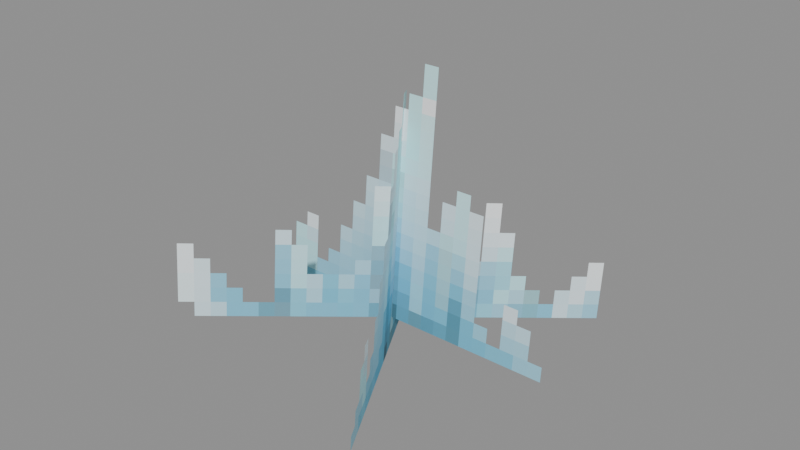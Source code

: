 # Source: Undead_Skeleton_Models_Attachments_Cosmetics_Head_Haircuts_Frozen_SharpPeak.blend  (saved by Blender 5.0.119; exported with 4.5.12 LTS)
import bpy
from mathutils import Matrix  # noqa: F401  (used for matrix-valued properties, if any)

bpy.ops.wm.read_factory_settings(use_empty=True)
scene = bpy.context.scene
scene.name = 'Scene'

# ---- collections
col_widgets = bpy.data.collections.new('Widgets'); scene.collection.children.link(col_widgets)
col_widgets.hide_viewport = True

# ---- images (referenced by path relative to the original .blend; pixels are not part of the script)
import os
ASSET_DIR = os.environ.get("B2B_ASSET_DIR", "")  # directory of the original .blend (textures are referenced by path, not embedded)
HERE = os.path.dirname(os.path.abspath(__file__))  # packed textures are extracted next to this script under _unpacked/

def load_image(name, relpath, width, height, colorspace="sRGB"):
    """Load a texture the original file referenced (path relative to the .blend, or extracted next to this script)."""
    p = next((c for c in (os.path.join(HERE, relpath), os.path.join(ASSET_DIR, relpath)) if relpath and os.path.exists(c)), "")
    if p:
        img = bpy.data.images.load(p, check_existing=True)
        img.name = name
    else:  # same state as the original file: an image datablock whose file is absent (Cycles renders it pink)
        img = bpy.data.images.new(name, width, height)
        img.source = "FILE"
        img.filepath = "//" + (relpath or name)
    img.colorspace_settings.name = colorspace
    return img
img_image_0 = load_image('Image_0', '_unpacked/Image_0.2aff3823.png', 32, 32, 'sRGB')

# ---- materials (node trees are filled in below, after node groups)
mat_material_0 = bpy.data.materials.new('Material_0')

# ---- material node trees
mat_material_0.use_nodes = True; mat_material_0.node_tree.nodes.clear()
_N = mat_material_0.node_tree.nodes; _L = mat_material_0.node_tree.links
n0 = _N.new('ShaderNodeBsdfPrincipled'); n0.name = 'Principled BSDF'; n0.location = (10, 300)
n0.inputs[2].default_value = 1.0
n1 = _N.new('ShaderNodeOutputMaterial'); n1.name = 'Material Output'; n1.location = (300, 300)
n2 = _N.new('NodeFrame'); n2.name = 'Frame'; n2.location = (0, 0)
n2.label = 'Alpha Clip'
n2.width = 150
n3 = _N.new('ShaderNodeMath'); n3.name = 'Math'; n3.location = (-340, -20)
n3.operation = 'SUBTRACT'
n3.inputs[0].default_value = 1.0
n4 = _N.new('ShaderNodeMath'); n4.name = 'Math.001'; n4.location = (-540, -20)
n4.operation = 'LESS_THAN'
n4.inputs[1].default_value = 0.05
n5 = _N.new('ShaderNodeTexImage'); n5.name = 'Image Texture'; n5.location = (-840, 210)
n5.label = 'BASE COLOR'
n5.image = img_image_0
n5.interpolation = 'Closest'
n5.extension = 'EXTEND'
n3.parent = n2
n4.parent = n2
_L.new(n0.outputs[0], n1.inputs[0])
_L.new(n3.outputs[0], n0.inputs[4])
_L.new(n4.outputs[0], n3.inputs[1])
_L.new(n5.outputs[0], n0.inputs[0])
_L.new(n5.outputs[1], n4.inputs[0])
n1.is_active_output = True

# ---- meshes
me_mesh_0 = bpy.data.meshes.new('Mesh_0')
me_mesh_0.from_pydata([(0.8969, -0.02457, 0.6573), (0.8969, 0.06803, 1.716), (0.8969, -0.02451, 0.6573), (0.8969, 0.06809, 1.716), (-0.7906, 0.06803, 1.716), (-0.7906, -0.02457, 0.6573), (-0.7906, 0.06809, 1.716), (-0.7906, -0.02451, 0.6573), (-0.7906, 0.06803, 1.716), (0.8969, 0.06803, 1.716), (-0.7906, -0.02457, 0.6573), (0.8969, -0.02457, 0.6573), (-0.7906, -0.02451, 0.6573), (0.8969, -0.02451, 0.6573), (-0.7906, 0.06809, 1.716), (0.8969, 0.06809, 1.716), (-0.7906, -0.02457, 0.6573), (0.8969, -0.02457, 0.6573), (-0.7906, -0.02451, 0.6573), (0.8969, -0.02451, 0.6573), (0.8969, 0.06803, 1.716), (-0.7906, 0.06803, 1.716), (0.8969, 0.06809, 1.716), (-0.7906, 0.06809, 1.716), (-0.3945, 0.6455, 0.4732), (-0.3945, 0.7381, 1.532), (-0.3946, 0.6454, 0.4732), (-0.3946, 0.738, 1.532), (0.4492, -0.7178, 1.659), (0.4492, -0.8104, 0.6006), (0.4491, -0.7178, 1.659), (0.4492, -0.8104, 0.6006), (0.4492, -0.7178, 1.659), (-0.3945, 0.7381, 1.532), (0.4492, -0.8104, 0.6006), (-0.3945, 0.6455, 0.4732), (0.4492, -0.8104, 0.6006), (-0.3946, 0.6454, 0.4732), (0.4491, -0.7178, 1.659), (-0.3946, 0.738, 1.532), (0.4492, -0.8104, 0.6006), (-0.3945, 0.6455, 0.4732), (0.4492, -0.8104, 0.6006), (-0.3946, 0.6454, 0.4732), (-0.3945, 0.7381, 1.532), (0.4492, -0.7178, 1.659), (-0.3946, 0.738, 1.532), (0.4491, -0.7178, 1.659), (0.5967, 0.5698, 0.6053), (0.5967, 0.6188, 1.166), (0.5966, 0.5698, 0.6053), (0.5966, 0.6189, 1.166), (-0.5966, -0.5699, 1.27), (-0.5966, -0.6189, 0.7093), (-0.5966, -0.5698, 1.27), (-0.5966, -0.6189, 0.7093), (-0.5966, -0.5699, 1.27), (0.5967, 0.6188, 1.166), (-0.5966, -0.6189, 0.7093), (0.5967, 0.5698, 0.6053), (-0.5966, -0.6189, 0.7093), (0.5966, 0.5698, 0.6053), (-0.5966, -0.5698, 1.27), (0.5966, 0.6189, 1.166), (-0.5966, -0.6189, 0.7093), (0.5967, 0.5698, 0.6053), (-0.5966, -0.6189, 0.7093), (0.5966, 0.5698, 0.6053), (0.5967, 0.6188, 1.166), (-0.5966, -0.5699, 1.27), (0.5966, 0.6189, 1.166), (-0.5966, -0.5698, 1.27)], [], [(0, 2, 1), (2, 3, 1), (4, 6, 5), (6, 7, 5), (8, 10, 9), (10, 11, 9), (12, 14, 13), (14, 15, 13), (16, 18, 17), (18, 19, 17), (20, 22, 21), (22, 23, 21), (24, 26, 25), (26, 27, 25), (28, 30, 29), (30, 31, 29), (32, 34, 33), (34, 35, 33), (36, 38, 37), (38, 39, 37), (40, 42, 41), (42, 43, 41), (44, 46, 45), (46, 47, 45), (48, 50, 49), (50, 51, 49), (52, 54, 53), (54, 55, 53), (56, 58, 57), (58, 59, 57), (60, 62, 61), (62, 63, 61), (64, 66, 65), (66, 67, 65), (68, 70, 69), (70, 71, 69)])
me_mesh_0.polygons.foreach_set('use_smooth', [1, 1, 1, 1, 0, 0, 0, 0, 1, 0, 1, 1, 1, 0, 0, 1, 0, 0, 0, 0, 0, 0, 0, 1, 0, 1, 0, 1, 0, 0, 0, 0, 1, 1, 1, 1])
_uv = me_mesh_0.uv_layers.new(name='UVMap')
_uv.uv.foreach_set('vector', [0.0, 1.0, 0.0, 1.0, 0.0, 1.0, 0.0, 1.0, 0.0, 1.0, 0.0, 1.0, 0.0, 1.0, 0.0, 1.0, 0.0, 1.0, 0.0, 1.0, 0.0, 1.0, 0.0, 1.0, 0.0, 0.5312, 0.0, 0.0, 0.8438, 0.5312, 0.0, 0.0, 0.8438, 0.0, 0.8438, 0.5312, 0.0, 1.0, 0.0, 1.0, 0.0, 1.0, 0.0, 1.0, 0.0, 1.0, 0.0, 1.0, 0.0, 1.0, 0.0, 1.0, 0.0, 1.0, 0.0, 1.0, 0.0, 1.0, 0.0, 1.0, 0.0, 1.0, 0.0, 1.0, 0.0, 1.0, 0.0, 1.0, 0.0, 1.0, 0.0, 1.0, 0.0, 1.0, 0.0, 1.0, 0.0, 1.0, 0.0, 1.0, 0.0, 1.0, 0.0, 1.0, 0.0, 1.0, 0.0, 1.0, 0.0, 1.0, 0.0, 1.0, 0.0, 1.0, 0.0, 1.0, 0.0, 0.5312, 0.0, 0.0, 0.8438, 0.5312, 0.0, 0.0, 0.8438, 0.0, 0.8438, 0.5312, 0.0, 1.0, 0.0, 1.0, 0.0, 1.0, 0.0, 1.0, 0.0, 1.0, 0.0, 1.0, 0.0, 1.0, 0.0, 1.0, 0.0, 1.0, 0.0, 1.0, 0.0, 1.0, 0.0, 1.0, 0.0, 1.0, 0.0, 1.0, 0.0, 1.0, 0.0, 1.0, 0.0, 1.0, 0.0, 1.0, 0.0, 1.0, 0.0, 1.0, 0.0, 1.0, 0.0, 1.0, 0.0, 1.0, 0.0, 1.0, 0.0, 1.0, 0.0, 1.0, 0.0, 1.0, 0.0, 1.0, 0.0, 1.0, 0.0, 1.0, 0.0, 1.0, 0.0, 0.7188, 0.8438, 1.0, 0.0, 0.7188, 0.8438, 0.7188, 0.8438, 1.0, 0.0, 1.0, 0.0, 1.0, 0.0, 1.0, 0.0, 1.0, 0.0, 1.0, 0.0, 1.0, 0.0, 1.0, 0.0, 1.0, 0.0, 1.0, 0.0, 1.0, 0.0, 1.0, 0.0, 1.0, 0.0, 1.0, 0.0, 1.0, 0.0, 1.0, 0.0, 1.0, 0.0, 1.0, 0.0, 1.0])
me_mesh_0.materials.append(mat_material_0)
me_mesh_0.update()
me_mesh_0.normals_split_custom_set([tuple(v) for v in zip(*[iter([1.0, 5.249e-07, 1.173e-07, 1.0, -6.173e-06, 1.529e-07, 1.0, -4.844e-06, 2.891e-08, 1.0, -6.173e-06, 1.529e-07, 1.0, -5.716e-06, 1.663e-08, 1.0, -4.844e-06, 2.891e-08, -1.0, -1.901e-07, 2.983e-07, -1.0, -7.126e-06, 9.348e-08, -1.0, -2.94e-05, -1.031e-07, -1.0, -7.126e-06, 9.348e-08, -1.0, 1.661e-05, -1.803e-07, -1.0, -2.94e-05, -1.031e-07, 0.0, -0.9962, 0.08716, 0.0, -0.9962, 0.08716, 0.0, -0.9962, 0.08716, 0.0, -0.9962, 0.08716, 0.0, -0.9962, 0.08716, 0.0, -0.9962, 0.08716, 0.0, 0.9962, -0.08716, 0.0, 0.9962, -0.08716, 0.0, 0.9962, -0.08716, 0.0, 0.9962, -0.08716, 0.0, 0.9962, -0.08716, 0.0, 0.9962, -0.08716, 1.609e-07, -0.08727, -0.9962, -5.937e-11, -0.08727, -0.9962, 2.285e-08, -0.08727, -0.9962, 0.0, -0.08679, -0.9962, 0.0, -0.08679, -0.9962, 0.0, -0.08679, -0.9962, 0.0, 0.08708, 0.9962, -5.982e-08, 0.08708, 0.9962, -5.448e-11, 0.08709, 0.9962, -5.982e-08, 0.08708, 0.9962, 5.954e-08, 0.08709, 0.9962, -5.448e-11, 0.08709, 0.9962, -0.5001, 0.8627, -0.07549, -0.5001, 0.8627, -0.07549, -0.5001, 0.8627, -0.07549, -0.4995, 0.863, -0.07546, -0.4995, 0.863, -0.07546, -0.4995, 0.863, -0.07546, 0.5002, -0.8626, 0.07554, 0.5002, -0.8626, 0.07554, 0.5002, -0.8626, 0.07554, 0.4999, -0.8628, 0.07546, 0.4999, -0.8628, 0.07546, 0.4999, -0.8628, 0.07546, 0.866, 0.4981, -0.04357, 0.866, 0.4981, -0.04357, 0.866, 0.4981, -0.04357, 0.866, 0.4981, -0.04357, 0.866, 0.4981, -0.04357, 0.866, 0.4981, -0.04357, -0.866, -0.4981, 0.04357, -0.866, -0.4981, 0.04357, -0.866, -0.4981, 0.04357, -0.866, -0.4981, 0.04357, -0.866, -0.4981, 0.04357, -0.866, -0.4981, 0.04357, 0.0, -0.08732, -0.9962, 0.0, -0.08732, -0.9962, 0.0, -0.08732, -0.9962, -2.658e-05, -0.08708, -0.9962, -2.658e-05, -0.08708, -0.9962, -2.658e-05, -0.08708, -0.9962, 0.0, 0.08731, 0.9962, 0.0, 0.08731, 0.9962, 0.0, 0.08731, 0.9962, 6.768e-06, 0.08715, 0.9962, -2.049e-06, 0.08715, 0.9962, -2.618e-05, 0.08715, 0.9962, 0.7069, 0.7046, -0.06153, 0.7069, 0.7046, -0.06153, 0.7069, 0.7046, -0.06153, 0.7071, 0.7044, -0.06162, 0.7071, 0.7044, -0.06162, 0.7071, 0.7045, -0.06162, -0.7069, -0.7046, 0.06161, -0.7069, -0.7046, 0.06161, -0.7069, -0.7046, 0.06161, -0.7071, -0.7044, 0.06163, -0.7071, -0.7044, 0.06163, -0.7071, -0.7044, 0.06163, 0.7071, -0.7044, 0.06163, 0.7071, -0.7044, 0.06163, 0.7071, -0.7044, 0.06163, 0.7071, -0.7044, 0.06163, 0.7071, -0.7044, 0.06163, 0.7071, -0.7044, 0.06163, -0.7071, 0.7044, -0.06163, -0.7071, 0.7044, -0.06163, -0.7071, 0.7044, -0.06163, -0.7071, 0.7044, -0.06163, -0.7071, 0.7044, -0.06163, -0.7071, 0.7044, -0.06163, 5.692e-05, -0.08713, -0.9962, 1.3e-05, -0.08715, -0.9962, -2.951e-05, -0.08716, -0.9962, 1.3e-05, -0.08715, -0.9962, -2.776e-05, -0.08716, -0.9962, -2.951e-05, -0.08716, -0.9962, 4.533e-05, 0.08715, 0.9962, 4.657e-05, 0.08715, 0.9962, -1.357e-05, 0.08716, 0.9962, 4.657e-05, 0.08715, 0.9962, -9.501e-06, 0.08716, 0.9962, -1.357e-05, 0.08716, 0.9962])] * 3)])
me_plane = bpy.data.meshes.new('Plane')
me_plane.from_pydata([(-1.0, -6.123e-17, -1.0), (1.0, -6.123e-17, -1.0), (-1.0, 6.123e-17, 1.0), (1.0, 6.123e-17, 1.0)], [], [(0, 1, 3, 2)])
_uv = me_plane.uv_layers.new(name='UVMap')
_uv.uv.foreach_set('vector', [0.0, 0.0, 1.0, 0.0, 1.0, 1.0, 0.0, 1.0])
me_plane.update()
me_cube = bpy.data.meshes.new('Cube')
me_cube.from_pydata([(-0.8438, -1.061e-07, -0.5313), (-0.8438, -1.061e-07, 0.5313), (-0.8438, 6.264e-05, -0.5313), (-0.8438, 6.264e-05, 0.5313), (0.8438, -1.061e-07, -0.5313), (0.8438, -1.061e-07, 0.5313), (0.8438, 6.264e-05, -0.5313), (0.8438, 6.264e-05, 0.5313)], [], [(0, 1, 3, 2), (2, 3, 7, 6), (6, 7, 5, 4), (4, 5, 1, 0), (2, 6, 4, 0), (7, 3, 1, 5)])
_uv = me_cube.uv_layers.new(name='UVMap')
_uv.uv.foreach_set('vector', [0.375, 0.0, 0.625, 0.0, 0.625, 0.25, 0.375, 0.25, 0.375, 0.25, 0.625, 0.25, 0.625, 0.5, 0.375, 0.5, 0.375, 0.5, 0.625, 0.5, 0.625, 0.75, 0.375, 0.75, 0.375, 0.75, 0.625, 0.75, 0.625, 1.0, 0.375, 1.0, 0.125, 0.5, 0.375, 0.5, 0.375, 0.75, 0.125, 0.75, 0.625, 0.5, 0.875, 0.5, 0.875, 0.75, 0.625, 0.75])
me_cube.update()
me_cube_001 = bpy.data.meshes.new('Cube.001')
me_cube_001.from_pydata([(-0.97, -9.686e-08, -0.5313), (-0.97, -9.686e-08, 0.5313), (-0.97, 6.255e-05, -0.5313), (-0.97, 6.255e-05, 0.5313), (0.7175, -9.686e-08, -0.5313), (0.7175, -9.686e-08, 0.5313), (0.7175, 6.255e-05, -0.5313), (0.7175, 6.255e-05, 0.5313)], [], [(0, 1, 3, 2), (2, 3, 7, 6), (6, 7, 5, 4), (4, 5, 1, 0), (2, 6, 4, 0), (7, 3, 1, 5)])
_uv = me_cube_001.uv_layers.new(name='UVMap')
_uv.uv.foreach_set('vector', [0.375, 0.0, 0.625, 0.0, 0.625, 0.25, 0.375, 0.25, 0.375, 0.25, 0.625, 0.25, 0.625, 0.5, 0.375, 0.5, 0.375, 0.5, 0.625, 0.5, 0.625, 0.75, 0.375, 0.75, 0.375, 0.75, 0.625, 0.75, 0.625, 1.0, 0.375, 1.0, 0.125, 0.5, 0.375, 0.5, 0.375, 0.75, 0.125, 0.75, 0.625, 0.5, 0.875, 0.5, 0.875, 0.75, 0.625, 0.75])
me_cube_001.update()
me_cube_002 = bpy.data.meshes.new('Cube.002')
me_cube_002.from_pydata([(-0.8438, -2.98e-08, -0.2813), (-0.8438, -2.98e-08, 0.2813), (-0.8438, 6.265e-05, -0.2813), (-0.8438, 6.265e-05, 0.2813), (0.8438, -2.98e-08, -0.2813), (0.8438, -2.98e-08, 0.2813), (0.8438, 6.265e-05, -0.2813), (0.8438, 6.265e-05, 0.2813)], [], [(0, 1, 3, 2), (2, 3, 7, 6), (6, 7, 5, 4), (4, 5, 1, 0), (2, 6, 4, 0), (7, 3, 1, 5)])
_uv = me_cube_002.uv_layers.new(name='UVMap')
_uv.uv.foreach_set('vector', [0.375, 0.0, 0.625, 0.0, 0.625, 0.25, 0.375, 0.25, 0.375, 0.25, 0.625, 0.25, 0.625, 0.5, 0.375, 0.5, 0.375, 0.5, 0.625, 0.5, 0.625, 0.75, 0.375, 0.75, 0.375, 0.75, 0.625, 0.75, 0.625, 1.0, 0.375, 1.0, 0.125, 0.5, 0.375, 0.5, 0.375, 0.75, 0.125, 0.75, 0.625, 0.5, 0.875, 0.5, 0.875, 0.75, 0.625, 0.75])
me_cube_002.update()
arm_armature = bpy.data.armatures.new('Armature')  # bones are not reproduced

# ---- objects
ob_head = bpy.data.objects.new('Head', arm_armature)
ob_mesh_0 = bpy.data.objects.new('Mesh_0', me_mesh_0)
ob_wgt_head = bpy.data.objects.new('WGT-Head', me_plane)
ob_wgt_spikes = bpy.data.objects.new('WGT-Spikes', me_cube)
ob_wgt_spikes_001 = bpy.data.objects.new('WGT-Spikes.001', me_cube_001)
ob_wgt_spikes_002 = bpy.data.objects.new('WGT-Spikes.002', me_cube_002)

# ---- transforms, parenting, visibility, modifiers, constraints
ob_head.location = (0.0, 0.0, 0.0)
ob_head.rotation_mode = 'QUATERNION'
ob_head.rotation_quaternion = (1.0, 0.0, 0.0, 0.0)
ob_head.show_in_front = True
ob_mesh_0.parent = ob_head
ob_mesh_0.location = (0.0, 0.0, 0.0)
ob_mesh_0.rotation_mode = 'QUATERNION'
ob_mesh_0.rotation_quaternion = (1.0, 0.0, 0.0, 0.0)
_vg = ob_mesh_0.vertex_groups.new(name='Head')
_vg = ob_mesh_0.vertex_groups.new(name='Spikes')
_vg.add([0, 1, 2, 3, 4, 5, 6, 7, 8, 9, 10, 11, 12, 13, 14, 15, 16, 17, 18, 19, 20, 21, 22, 23], 1.0, 'REPLACE')
_vg = ob_mesh_0.vertex_groups.new(name='Spikes.001')
_vg.add([24, 25, 26, 27, 28, 29, 30, 31, 32, 33, 34, 35, 36, 37, 38, 39, 40, 41, 42, 43, 44, 45, 46, 47], 1.0, 'REPLACE')
_vg = ob_mesh_0.vertex_groups.new(name='Spikes.002')
_vg.add([48, 49, 50, 51, 52, 53, 54, 55, 56, 57, 58, 59, 60, 61, 62, 63, 64, 65, 66, 67, 68, 69, 70, 71], 1.0, 'REPLACE')
_m = ob_mesh_0.modifiers.new('Armature', 'ARMATURE')
_m.object = ob_head
ob_wgt_head.location = (0.0, 0.0, 0.0)
ob_wgt_head.hide_render = True
ob_wgt_spikes.location = (0.0, 0.0, 0.0)
ob_wgt_spikes.hide_render = True
ob_wgt_spikes_001.location = (0.0, 0.0, 0.0)
ob_wgt_spikes_001.hide_render = True
ob_wgt_spikes_002.location = (0.0, 0.0, 0.0)
ob_wgt_spikes_002.hide_render = True

# ---- collection membership
scene.collection.objects.link(ob_head)
scene.collection.objects.link(ob_mesh_0)
col_widgets.objects.link(ob_wgt_head)
col_widgets.objects.link(ob_wgt_spikes)
col_widgets.objects.link(ob_wgt_spikes_001)
col_widgets.objects.link(ob_wgt_spikes_002)

# ---- scene / render settings (as saved in the file)
scene.frame_start = 1; scene.frame_end = 250; scene.frame_set(1)
scene.render.engine = 'BLENDER_EEVEE_NEXT'
scene.render.bake_bias = 0.0
scene.render.bake_samples = 0
scene.cycles.sampling_pattern = 'TABULATED_SOBOL'
scene.eevee.use_volume_custom_range = False
bpy.context.view_layer.update()

# ---- added for rendering (the .blend has no active camera and no usable light): camera, sun + grey world if the file has none
cam_auto = bpy.data.cameras.new('AutoCamera')
cam_auto.lens = 50.0
cam_auto.sensor_width = 36.0
cam_auto.clip_end = 1000.0
ob_auto_camera = bpy.data.objects.new('AutoCamera', cam_auto)
scene.collection.objects.link(ob_auto_camera)
ob_auto_camera.location = (2.464, -2.92915, 3.02316)
ob_auto_camera.rotation_euler = (1.09748, -7.21219e-08, 0.694738)
scene.camera = ob_auto_camera
light_auto_sun = bpy.data.lights.new('AutoSun', 'SUN')
light_auto_sun.energy = 3.0
light_auto_sun.angle = 0.0523599
ob_auto_sun = bpy.data.objects.new('AutoSun', light_auto_sun)
scene.collection.objects.link(ob_auto_sun)
ob_auto_sun.rotation_euler = (0.872665, 0.174533, 0.523599)
if scene.world is None:
    world_auto = bpy.data.worlds.new('AutoWorld')
    world_auto.color = (0.3, 0.3, 0.3)
    scene.world = world_auto
bpy.context.view_layer.update()
